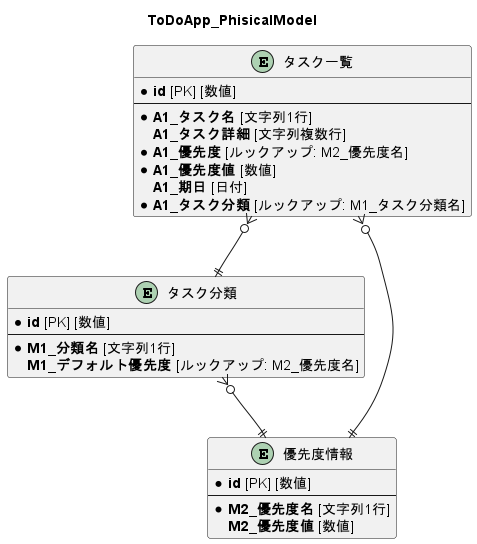

The diagram above was rendered by PlantUML. Its source (embedded in the PNG):
@startuml
title ToDoApp_PhisicalModel
/'
## 要件定義
雰囲気で出してみます。
- kintone上で動くシンプルなToDoアプリ
- タスクに対しタスク分類という情報を紐づけられる
- タスク分類の利用方法はユーザにまかせる
- たとえば、プロジェクト毎に分けたり、細かくプロジェクト内の作業内容によって分けたりできる
- タスクに対し優先度情報を紐づけられる
- 優先度情報によってソートが可能
- タスク分類によってデフォルトの優先度が設定できる、設定しないこともできる
- タスクには期日が設定でき、期日順でのソートもできる。
- タスク一覧画面にて、ワンクリックで未完了と完了を切り替えられる


## 基本設計
雰囲気で基本設計をだします。
- A1_タスク一覧、M1_タスク分類、M2_優先度情報がある。
- A1のレコード一覧画面でタスクの完了、未完了を切り替えられる
- チェックボックスで完了未完了切り替え可能
- kintone標準の一覧機能にて完了済みタスク一覧と未完了タスク一覧が見れる
- タスク優先度によって並び替えができる
- タスク追加はレコード追加画面で行う
- M2_優先度情報には必ず優先度名: --- で優先度値: なし の値のデータを入れる
- そのデータは「優先度を設定しない」ことを表すデータとなる

## フィールド一覧
### A1_タスク一覧
- \*タスク名 `タスク一覧で表示する名前`
- タスク詳細 `タスク一覧で表示するタスクの詳細情報`
- \*優先度 `タスク一覧で表示するタスクの優先度情報`
- \*優先度値 `追加画面と詳細画面でのみ表示。優先度フィールドと合わせてM2フィールドから自動挿入される`
- 期日 `タスク一覧で表示するタスクの期日`
- \*タスク分類 `タスク一覧で表示するタスクの分類情報`

### M1_タスク分類
- \*分類名 `A1で表示するタスクの分類名`
- デフォルト優先度 `A1でタスク分類を選択した時に自動的に出力される値`

### M2_優先度情報
- \*優先度名 `A1で表示する優先度を文字として表す値`
- 優先度値 `A1でのソートに使用される値`
'/
entity A1_タスク一覧 as "タスク一覧" {
    *<b>id</b> [PK] [数値]
    ---
    *<b>A1_タスク名</b> [文字列1行]
    <b>A1_タスク詳細</b> [文字列複数行]
    *<b>A1_優先度</b> [ルックアップ: M2_優先度名]
    *<b>A1_優先度値</b> [数値]
    <b>A1_期日</b> [日付]
    *<b>A1_タスク分類</b> [ルックアップ: M1_タスク分類名]
}

entity M1_タスク分類 as "タスク分類" {
    *<b>id</b> [PK] [数値]
    ---
    *<b>M1_分類名</b> [文字列1行]
    <b>M1_デフォルト優先度</b> [ルックアップ: M2_優先度名]
}

entity M2_優先度情報 as "優先度情報" {
    *<b>id</b> [PK] [数値]
    ---
    *<b>M2_優先度名</b> [文字列1行]
    <b>M2_優先度値</b> [数値]
}

A1_タスク一覧 }o--|| M1_タスク分類
A1_タスク一覧 }o--|| M2_優先度情報
M1_タスク分類 }o--|| M2_優先度情報

@enduml